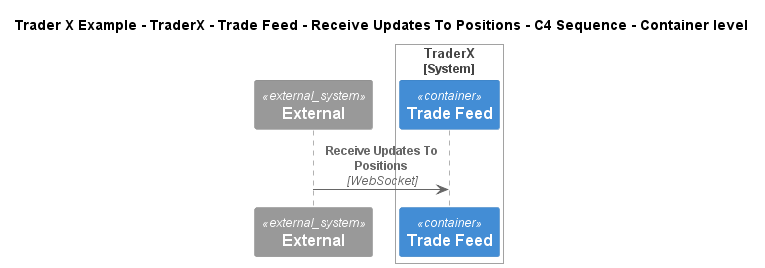

The diagram above was rendered by PlantUML. Its source (embedded in the PNG):
@startuml
!include ..\..\..\..\..\..\..\.c4s\C4_Sequence.puml
SHOW_FOOT_BOXES()

title Trader X Example - TraderX - Trade Feed - Receive Updates To Positions - C4 Sequence - Container level

System_Ext(C4InterFlow.SoftwareSystems.ExternalSystem, "External", "")

System_Boundary(TraderXExample.SoftwareSystems.TraderX, "TraderX")
    ContainerQueue(TraderXExample.SoftwareSystems.TraderX.Containers.TradeFeed, "Trade Feed", "", "Message bus for streaming updates to trades and positions")
Boundary_End()

Rel(C4InterFlow.SoftwareSystems.ExternalSystem, TraderXExample.SoftwareSystems.TraderX.Containers.TradeFeed, "Receive Updates To Positions", "WebSocket")


@enduml